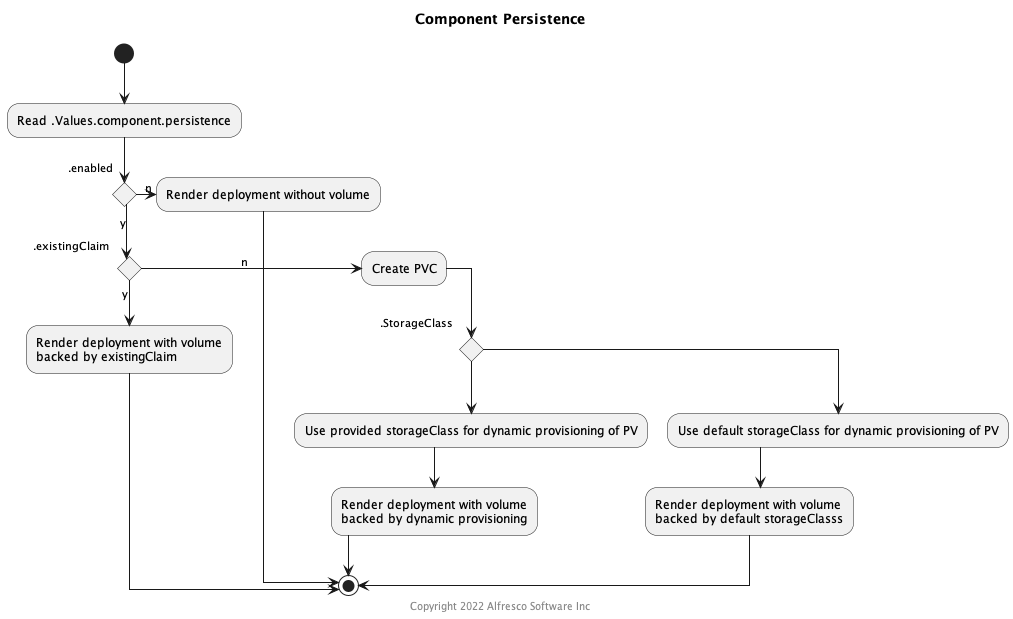

The diagram above was rendered by PlantUML. Its source (embedded in the PNG):
@startuml
'!theme crt-amber
title Component Persistence

skinparam linetype ortho

(*) --> "Read .Values.component.persistence"

if ".enabled" then
  -down->[y] if ".existingClaim" then
    -->[y] "Render deployment with volume\nbacked by existingClaim"
    --> (*)
  else
    -right->[n] "Create PVC"
    if ".StorageClass" then
      --> "Use provided storageClass for dynamic provisioning of PV"
      --> "Render deployment with volume\nbacked by dynamic provisioning"
      --> (*)
    else
      --> "Use default storageClass for dynamic provisioning of PV"
      --> "Render deployment with volume\nbacked by default storageClasss"
       --> (*)
    endif
  endif
else
  -right->[n] "Render deployment without volume"
  --> (*)
endif

center footer Copyright 2022 Alfresco Software Inc

@enduml